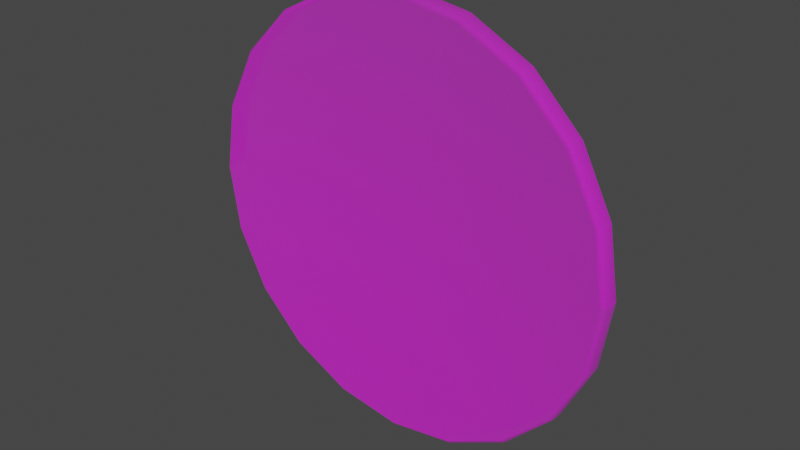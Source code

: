 # Source: d2s.blend  (saved by Blender 4.1.24; exported with 4.5.12 LTS)
import bpy
from mathutils import Matrix  # noqa: F401  (used for matrix-valued properties, if any)

bpy.ops.wm.read_factory_settings(use_empty=True)
scene = bpy.context.scene
scene.name = 'Scene'

# ---- images (referenced by path relative to the original .blend; pixels are not part of the script)
import os
ASSET_DIR = os.environ.get("B2B_ASSET_DIR", "")  # directory of the original .blend (textures are referenced by path, not embedded)
HERE = os.path.dirname(os.path.abspath(__file__))  # packed textures are extracted next to this script under _unpacked/

def load_image(name, relpath, width, height, colorspace="sRGB"):
    """Load a texture the original file referenced (path relative to the .blend, or extracted next to this script)."""
    p = next((c for c in (os.path.join(HERE, relpath), os.path.join(ASSET_DIR, relpath)) if relpath and os.path.exists(c)), "")
    if p:
        img = bpy.data.images.load(p, check_existing=True)
        img.name = name
    else:  # same state as the original file: an image datablock whose file is absent (Cycles renders it pink)
        img = bpy.data.images.new(name, width, height)
        img.source = "FILE"
        img.filepath = "//" + (relpath or name)
    img.colorspace_settings.name = colorspace
    return img
img_d2_uv_png = load_image('d2_uv.png', 'd2_uv.png', 1024, 1024, 'sRGB')
img_d2_bump_png = load_image('d2_bump.png', 'd2_bump.png', 1024, 1024, 'sRGB')
img_d2_coat_png = load_image('d2_coat.png', 'd2_coat.png', 1024, 1024, 'sRGB')

# ---- materials (node trees are filled in below, after node groups)
mat_material_0 = bpy.data.materials.new('Material_0')
mat_material_0.surface_render_method = 'BLENDED'
mat_material_0.blend_method = 'BLEND'
mat_material_0.use_backface_culling = True
mat_material_0.use_transparent_shadow = False

# ---- material node trees
mat_material_0.use_nodes = True; mat_material_0.node_tree.nodes.clear()
_N = mat_material_0.node_tree.nodes; _L = mat_material_0.node_tree.links
n0 = _N.new('ShaderNodeBsdfPrincipled'); n0.name = 'Principled BSDF'; n0.location = (50, 292)
n0.distribution = 'GGX'
n0.subsurface_method = 'BURLEY'
n0.inputs[2].default_value = 0.8
n0.inputs[3].default_value = 1.2
n0.inputs[28].default_value = 0.15
n1 = _N.new('ShaderNodeOutputMaterial'); n1.name = 'Material Output'; n1.location = (342, 272)
n2 = _N.new('ShaderNodeMix'); n2.name = 'Mix'; n2.location = (-340, 210)
n2.label = 'Mix Vertex Color'
n2.data_type = 'RGBA'
n2.blend_type = 'MULTIPLY'
n2.inputs[0].default_value = 1.0
n3 = _N.new('ShaderNodeMath'); n3.name = 'Math'; n3.location = (-340, 10)
n3.label = 'Mix Vertex Alpha'
n3.operation = 'MULTIPLY'
n3.inputs[2].default_value = 0.0
n4 = _N.new('ShaderNodeVertexColor'); n4.name = 'Vertex Color'; n4.location = (-650, -30)
n4.layer_name = 'Col'
n5 = _N.new('ShaderNodeTexImage'); n5.name = 'Image Texture'; n5.location = (-920, 210)
n5.label = 'BASE COLOR'
n5.image = img_d2_uv_png
n5.interpolation = 'Smart'
n5.extension = 'CLIP'
n6 = _N.new('ShaderNodeTexImage'); n6.name = 'Image Texture.001'; n6.location = (-872, -197)
n6.image = img_d2_bump_png
n7 = _N.new('ShaderNodeTexImage'); n7.name = 'Image Texture.002'; n7.location = (-308, -380)
n7.image = img_d2_coat_png
n8 = _N.new('ShaderNodeBump'); n8.name = 'Bump'; n8.location = (-469, -192)
n8.inputs[1].default_value = 1.0
n8.inputs[2].default_value = 1.0
n9 = _N.new('ShaderNodeNormalMap'); n9.name = 'Normal Map'; n9.location = (-242, -197)
_L.new(n0.outputs[0], n1.inputs[0])
_L.new(n2.outputs[2], n0.inputs[0])
_L.new(n3.outputs[0], n0.inputs[4])
_L.new(n4.outputs[0], n2.inputs[7])
_L.new(n4.outputs[1], n3.inputs[1])
_L.new(n5.outputs[0], n2.inputs[6])
_L.new(n5.outputs[1], n3.inputs[0])
_L.new(n8.outputs[0], n9.inputs[1])
_L.new(n6.outputs[0], n8.inputs[3])
_L.new(n7.outputs[0], n0.inputs[27])
n1.is_active_output = True

# ---- world
world_world = bpy.data.worlds.new('World'); scene.world = world_world
world_world.use_nodes = True; world_world.node_tree.nodes.clear()
_N = world_world.node_tree.nodes; _L = world_world.node_tree.links
n0 = _N.new('ShaderNodeOutputWorld'); n0.name = 'World Output'; n0.location = (300, 300)
n1 = _N.new('ShaderNodeBackground'); n1.name = 'Background'; n1.location = (10, 300)
n1.inputs[0].default_value = (0.05088, 0.05088, 0.05088, 1.0)
_L.new(n1.outputs[0], n0.inputs[0])
n0.is_active_output = True
world_world.color = (0.05088, 0.05088, 0.05088)
world_world.use_sun_shadow = False
world_world.sun_shadow_jitter_overblur = 0.0

# ---- meshes
me_mesh_0 = bpy.data.meshes.new('Mesh_0')
me_mesh_0.from_pydata([(88.93, 4.533, 0.0001336), (90.84, 2.654, -6.83e-05), (84.58, -4.548, -27.48), (86.39, -2.668, -28.07), (27.48, 4.548, -84.58), (28.07, 2.669, -86.39), (27.48, -4.536, -84.58), (28.07, -2.657, -86.39), (-0.0007737, -4.533, -88.93), (-0.0005998, -2.654, -90.84), (-27.48, -4.531, -84.58), (-28.07, -2.651, -86.39), (-84.58, 4.553, -27.48), (-86.39, 2.674, -28.07), (-88.93, -4.533, -0.0001336), (-90.84, -2.654, 6.83e-05), (-71.95, 4.544, 52.27), (-73.49, 2.665, 53.39), (-71.95, -4.54, 52.27), (-73.49, -2.661, 53.39), (-52.27, 4.54, 71.95), (-53.39, 2.661, 73.49), (-27.48, -4.548, 84.58), (-28.07, -2.669, 86.39), (0.0007737, 4.533, 88.93), (0.0005998, 2.654, 90.84), (-0.0001343, -4.551, 88.93), (6.751e-05, -2.672, 90.84), (27.48, 4.531, 84.58), (28.07, 2.651, 86.39), (84.58, 4.531, 27.48), (86.39, 2.651, 28.07), (84.58, 4.536, -27.48), (86.39, 2.657, -28.07), (73.49, 2.661, -53.39), (71.95, 4.54, -52.27), (52.27, 4.544, -71.95), (53.39, 2.665, -73.49), (0.0001343, 4.551, -88.93), (-6.751e-05, 2.672, -90.84), (-28.07, 2.674, -86.39), (-27.48, 4.553, -84.58), (-52.27, 4.554, -71.95), (-53.39, 2.675, -73.49), (-71.95, 4.554, -52.27), (-73.49, 2.675, -53.39), (-88.93, 4.551, 0.0007747), (-90.84, 2.672, 0.0006008), (-84.58, 4.548, 27.48), (-86.39, 2.668, 28.07), (-27.48, 4.536, 84.58), (-28.07, 2.657, 86.39), (52.27, 4.529, 71.95), (53.39, 2.65, 73.49), (71.95, 4.529, 52.27), (73.49, 2.65, 53.39), (88.93, -4.551, -0.0007747), (90.84, -2.672, -0.0006008), (71.95, -4.544, -52.27), (73.49, -2.665, -53.39), (52.27, -4.54, -71.95), (53.39, -2.661, -73.49), (-52.27, -4.529, -71.95), (-53.39, -2.65, -73.49), (-73.49, -2.65, -53.39), (-71.95, -4.529, -52.27), (-84.58, -4.531, -27.48), (-86.39, -2.651, -28.07), (-84.58, -4.536, 27.48), (-86.39, -2.657, 28.07), (-52.27, -4.544, 71.95), (-53.39, -2.665, 73.49), (27.48, -4.553, 84.58), (28.07, -2.674, 86.39), (52.27, -4.554, 71.95), (53.39, -2.675, 73.49), (73.49, -2.675, 53.39), (71.95, -4.554, 52.27), (84.58, -4.553, 27.48), (86.39, -2.674, 28.07)], [], [(19, 71, 21, 17), (73, 75, 53, 29), (71, 23, 51, 21), (76, 79, 31, 55), (7, 9, 39, 5), (11, 63, 43, 40), (69, 19, 17, 49), (9, 11, 40, 39), (2, 56, 78, 77, 74, 72, 26, 22, 70, 18, 68, 14, 66, 65, 62, 10, 8, 6, 60, 58), (3, 59, 34, 33), (75, 76, 55, 53), (27, 73, 29, 25), (67, 15, 47, 13), (61, 7, 5, 37), (64, 67, 13, 45), (15, 69, 49, 47), (63, 64, 45, 43), (51, 23, 27, 25), (59, 61, 37, 34), (79, 57, 1, 31), (0, 32, 35, 36, 4, 38, 41, 42, 44, 12, 46, 48, 16, 20, 50, 24, 28, 52, 54, 30), (17, 21, 20, 16), (25, 29, 28, 24), (39, 40, 41, 38), (43, 45, 44, 42), (53, 55, 54, 52), (58, 60, 61, 59), (65, 66, 67, 64), (72, 74, 75, 73), (77, 78, 79, 76), (62, 65, 64, 63), (6, 8, 9, 7), (8, 10, 11, 9), (22, 26, 27, 23), (33, 34, 35, 32), (34, 37, 36, 35), (40, 43, 42, 41), (47, 49, 48, 46), (57, 79, 78, 56), (74, 77, 76, 75), (1, 33, 32, 0), (37, 5, 4, 36), (5, 39, 38, 4), (45, 13, 12, 44), (13, 47, 46, 12), (49, 17, 16, 48), (21, 51, 50, 20), (51, 25, 24, 50), (29, 53, 52, 28), (55, 31, 30, 54), (31, 1, 0, 30), (2, 58, 59, 3), (10, 62, 63, 11), (14, 68, 69, 15), (60, 6, 7, 61), (26, 72, 73, 27), (66, 14, 15, 67), (68, 18, 19, 69), (70, 22, 23, 71), (56, 2, 3, 57), (18, 70, 71, 19), (57, 3, 33, 1)])
me_mesh_0.polygons.foreach_set('use_smooth', [True] * 62)
_uv = me_mesh_0.uv_layers.new(name='UVMap')
_uv.uv.foreach_set('vector', [0.3459, 0.7036, 0.3459, 0.7939, 0.3284, 0.7941, 0.3284, 0.7037, 0.2695, 0.8845, 0.2695, 0.7941, 0.2869, 0.7939, 0.2869, 0.8843, 0.3459, 0.7939, 0.3458, 0.8844, 0.3284, 0.8844, 0.3284, 0.7941, 0.2693, 0.7037, 0.2694, 0.6133, 0.2867, 0.6132, 0.2868, 0.7035, 0.2101, 0.6133, 0.2098, 0.5196, 0.2282, 0.5197, 0.2275, 0.6132, 0.1682, 0.6132, 0.1683, 0.7035, 0.1508, 0.7037, 0.1509, 0.6133, 0.3459, 0.6132, 0.3459, 0.7036, 0.3284, 0.7037, 0.3285, 0.6133, 0.169, 0.5197, 0.1682, 0.6132, 0.1509, 0.6133, 0.1506, 0.5196, 0.01763, 0.3261, 0.005654, 0.2504, 0.01763, 0.1748, 0.0524, 0.1065, 0.1065, 0.0524, 0.1748, 0.01763, 0.2504, 0.005654, 0.3261, 0.01763, 0.3943, 0.0524, 0.4484, 0.1065, 0.4832, 0.1748, 0.4952, 0.2504, 0.4832, 0.3261, 0.4484, 0.3943, 0.3943, 0.4484, 0.3261, 0.4832, 0.2504, 0.4952, 0.1748, 0.4832, 0.1065, 0.4484, 0.0524, 0.3943, 0.2103, 0.8845, 0.2102, 0.7941, 0.2277, 0.7939, 0.2276, 0.8843, 0.2695, 0.7941, 0.2693, 0.7037, 0.2868, 0.7035, 0.2869, 0.7939, 0.2688, 0.9779, 0.2695, 0.8845, 0.2869, 0.8843, 0.2872, 0.9781, 0.1684, 0.8843, 0.1687, 0.9781, 0.1503, 0.9779, 0.151, 0.8845, 0.2101, 0.7037, 0.2101, 0.6133, 0.2275, 0.6132, 0.2275, 0.7035, 0.1684, 0.7939, 0.1684, 0.8843, 0.151, 0.8845, 0.1509, 0.7941, 0.3467, 0.5197, 0.3459, 0.6132, 0.3285, 0.6133, 0.3283, 0.5196, 0.1683, 0.7035, 0.1684, 0.7939, 0.1509, 0.7941, 0.1508, 0.7037, 0.3284, 0.8844, 0.3458, 0.8844, 0.3464, 0.978, 0.328, 0.978, 0.2102, 0.7941, 0.2101, 0.7037, 0.2275, 0.7035, 0.2277, 0.7939, 0.2694, 0.6133, 0.2691, 0.5196, 0.2875, 0.5197, 0.2867, 0.6132, 0.505, 0.7498, 0.517, 0.6741, 0.5518, 0.6059, 0.6059, 0.5518, 0.6741, 0.517, 0.7498, 0.505, 0.8254, 0.517, 0.8936, 0.5518, 0.9478, 0.6059, 0.9826, 0.6741, 0.9945, 0.7498, 0.9826, 0.8254, 0.9478, 0.8936, 0.8936, 0.9478, 0.8254, 0.9826, 0.7498, 0.9945, 0.6741, 0.9826, 0.6059, 0.9478, 0.5518, 0.8936, 0.517, 0.8254, 0.3284, 0.7037, 0.3284, 0.7941, 0.3197, 0.7941, 0.3197, 0.7037, 0.2872, 0.9781, 0.2869, 0.8843, 0.2957, 0.8843, 0.2963, 0.977, 0.1506, 0.5196, 0.1509, 0.6133, 0.142, 0.6133, 0.1414, 0.5206, 0.1508, 0.7037, 0.1509, 0.7941, 0.1423, 0.7941, 0.1421, 0.7037, 0.2869, 0.7939, 0.2868, 0.7035, 0.2955, 0.7035, 0.2956, 0.7939, 0.2015, 0.7941, 0.2014, 0.7037, 0.2101, 0.7037, 0.2102, 0.7941, 0.1771, 0.7939, 0.1772, 0.8843, 0.1684, 0.8843, 0.1684, 0.7939, 0.2609, 0.8844, 0.2608, 0.7941, 0.2695, 0.7941, 0.2695, 0.8845, 0.2606, 0.7037, 0.2606, 0.6133, 0.2694, 0.6133, 0.2693, 0.7037, 0.177, 0.7035, 0.1771, 0.7939, 0.1684, 0.7939, 0.1683, 0.7035, 0.2013, 0.6133, 0.2007, 0.5206, 0.2098, 0.5196, 0.2101, 0.6133, 0.1778, 0.5207, 0.1769, 0.6132, 0.1682, 0.6132, 0.169, 0.5197, 0.3546, 0.8844, 0.3556, 0.9769, 0.3464, 0.978, 0.3458, 0.8844, 0.2276, 0.8843, 0.2277, 0.7939, 0.2364, 0.7939, 0.2364, 0.8843, 0.2277, 0.7939, 0.2275, 0.7035, 0.2362, 0.7035, 0.2364, 0.7939, 0.1509, 0.6133, 0.1508, 0.7037, 0.1421, 0.7037, 0.142, 0.6133, 0.3283, 0.5196, 0.3285, 0.6133, 0.3197, 0.6133, 0.3192, 0.5206, 0.2691, 0.5196, 0.2694, 0.6133, 0.2606, 0.6133, 0.2599, 0.5206, 0.2608, 0.7941, 0.2606, 0.7037, 0.2693, 0.7037, 0.2695, 0.7941, 0.2279, 0.9781, 0.2276, 0.8843, 0.2364, 0.8843, 0.237, 0.977, 0.2275, 0.7035, 0.2275, 0.6132, 0.2361, 0.6132, 0.2362, 0.7035, 0.2275, 0.6132, 0.2282, 0.5197, 0.237, 0.5207, 0.2361, 0.6132, 0.1509, 0.7941, 0.151, 0.8845, 0.1424, 0.8844, 0.1423, 0.7941, 0.151, 0.8845, 0.1503, 0.9779, 0.1414, 0.9769, 0.1424, 0.8844, 0.3285, 0.6133, 0.3284, 0.7037, 0.3197, 0.7037, 0.3197, 0.6133, 0.3284, 0.7941, 0.3284, 0.8844, 0.3198, 0.8844, 0.3197, 0.7941, 0.3284, 0.8844, 0.328, 0.978, 0.3192, 0.977, 0.3198, 0.8844, 0.2869, 0.8843, 0.2869, 0.7939, 0.2956, 0.7939, 0.2957, 0.8843, 0.2868, 0.7035, 0.2867, 0.6132, 0.2954, 0.6132, 0.2955, 0.7035, 0.2867, 0.6132, 0.2875, 0.5197, 0.2963, 0.5207, 0.2954, 0.6132, 0.2016, 0.8844, 0.2015, 0.7941, 0.2102, 0.7941, 0.2103, 0.8845, 0.1769, 0.6132, 0.177, 0.7035, 0.1683, 0.7035, 0.1682, 0.6132, 0.3556, 0.5208, 0.3545, 0.6132, 0.3459, 0.6132, 0.3467, 0.5197, 0.2014, 0.7037, 0.2013, 0.6133, 0.2101, 0.6133, 0.2101, 0.7037, 0.2599, 0.9769, 0.2609, 0.8844, 0.2695, 0.8845, 0.2688, 0.9779, 0.1772, 0.8843, 0.1778, 0.977, 0.1687, 0.9781, 0.1684, 0.8843, 0.3545, 0.6132, 0.3546, 0.7036, 0.3459, 0.7036, 0.3459, 0.6132, 0.3546, 0.7939, 0.3546, 0.8844, 0.3458, 0.8844, 0.3459, 0.7939, 0.2007, 0.9769, 0.2016, 0.8844, 0.2103, 0.8845, 0.2095, 0.9779, 0.3546, 0.7036, 0.3546, 0.7939, 0.3459, 0.7939, 0.3459, 0.7036, 0.2095, 0.9779, 0.2103, 0.8845, 0.2276, 0.8843, 0.2279, 0.9781])
_ca = me_mesh_0.color_attributes.new('Col', 'BYTE_COLOR', 'CORNER')
_ca.data.foreach_set('color', [1.0, 1.0, 1.0, 1.0, 1.0, 1.0, 1.0, 1.0, 1.0, 1.0, 1.0, 1.0, 1.0, 1.0, 1.0, 1.0, 1.0, 1.0, 1.0, 1.0, 1.0, 1.0, 1.0, 1.0, 1.0, 1.0, 1.0, 1.0, 1.0, 1.0, 1.0, 1.0, 1.0, 1.0, 1.0, 1.0, 1.0, 1.0, 1.0, 1.0, 1.0, 1.0, 1.0, 1.0, 1.0, 1.0, 1.0, 1.0, 1.0, 1.0, 1.0, 1.0, 1.0, 1.0, 1.0, 1.0, 1.0, 1.0, 1.0, 1.0, 1.0, 1.0, 1.0, 1.0, 1.0, 1.0, 1.0, 1.0, 1.0, 1.0, 1.0, 1.0, 1.0, 1.0, 1.0, 1.0, 1.0, 1.0, 1.0, 1.0, 1.0, 1.0, 1.0, 1.0, 1.0, 1.0, 1.0, 1.0, 1.0, 1.0, 1.0, 1.0, 1.0, 1.0, 1.0, 1.0, 1.0, 1.0, 1.0, 1.0, 1.0, 1.0, 1.0, 1.0, 1.0, 1.0, 1.0, 1.0, 1.0, 1.0, 1.0, 1.0, 1.0, 1.0, 1.0, 1.0, 1.0, 1.0, 1.0, 1.0, 1.0, 1.0, 1.0, 1.0, 1.0, 1.0, 1.0, 1.0, 1.0, 1.0, 1.0, 1.0, 1.0, 1.0, 1.0, 1.0, 1.0, 1.0, 1.0, 1.0, 1.0, 1.0, 1.0, 1.0, 1.0, 1.0, 1.0, 1.0, 1.0, 1.0, 1.0, 1.0, 1.0, 1.0, 1.0, 1.0, 1.0, 1.0, 1.0, 1.0, 1.0, 1.0, 1.0, 1.0, 1.0, 1.0, 1.0, 1.0, 1.0, 1.0, 1.0, 1.0, 1.0, 1.0, 1.0, 1.0, 1.0, 1.0, 1.0, 1.0, 1.0, 1.0, 1.0, 1.0, 1.0, 1.0, 1.0, 1.0, 1.0, 1.0, 1.0, 1.0, 1.0, 1.0, 1.0, 1.0, 1.0, 1.0, 1.0, 1.0, 1.0, 1.0, 1.0, 1.0, 1.0, 1.0, 1.0, 1.0, 1.0, 1.0, 1.0, 1.0, 1.0, 1.0, 1.0, 1.0, 1.0, 1.0, 1.0, 1.0, 1.0, 1.0, 1.0, 1.0, 1.0, 1.0, 1.0, 1.0, 1.0, 1.0, 1.0, 1.0, 1.0, 1.0, 1.0, 1.0, 1.0, 1.0, 1.0, 1.0, 1.0, 1.0, 1.0, 1.0, 1.0, 1.0, 1.0, 1.0, 1.0, 1.0, 1.0, 1.0, 1.0, 1.0, 1.0, 1.0, 1.0, 1.0, 1.0, 1.0, 1.0, 1.0, 1.0, 1.0, 1.0, 1.0, 1.0, 1.0, 1.0, 1.0, 1.0, 1.0, 1.0, 1.0, 1.0, 1.0, 1.0, 1.0, 1.0, 1.0, 1.0, 1.0, 1.0, 1.0, 1.0, 1.0, 1.0, 1.0, 1.0, 1.0, 1.0, 1.0, 1.0, 1.0, 1.0, 1.0, 1.0, 1.0, 1.0, 1.0, 1.0, 1.0, 1.0, 1.0, 1.0, 1.0, 1.0, 1.0, 1.0, 1.0, 1.0, 1.0, 1.0, 1.0, 1.0, 1.0, 1.0, 1.0, 1.0, 1.0, 1.0, 1.0, 1.0, 1.0, 1.0, 1.0, 1.0, 1.0, 1.0, 1.0, 1.0, 1.0, 1.0, 1.0, 1.0, 1.0, 1.0, 1.0, 1.0, 1.0, 1.0, 1.0, 1.0, 1.0, 1.0, 1.0, 1.0, 1.0, 1.0, 1.0, 1.0, 1.0, 1.0, 1.0, 1.0, 1.0, 1.0, 1.0, 1.0, 1.0, 1.0, 1.0, 1.0, 1.0, 1.0, 1.0, 1.0, 1.0, 1.0, 1.0, 1.0, 1.0, 1.0, 1.0, 1.0, 1.0, 1.0, 1.0, 1.0, 1.0, 1.0, 1.0, 1.0, 1.0, 1.0, 1.0, 1.0, 1.0, 1.0, 1.0, 1.0, 1.0, 1.0, 1.0, 1.0, 1.0, 1.0, 1.0, 1.0, 1.0, 1.0, 1.0, 1.0, 1.0, 1.0, 1.0, 1.0, 1.0, 1.0, 1.0, 1.0, 1.0, 1.0, 1.0, 1.0, 1.0, 1.0, 1.0, 1.0, 1.0, 1.0, 1.0, 1.0, 1.0, 1.0, 1.0, 1.0, 1.0, 1.0, 1.0, 1.0, 1.0, 1.0, 1.0, 1.0, 1.0, 1.0, 1.0, 1.0, 1.0, 1.0, 1.0, 1.0, 1.0, 1.0, 1.0, 1.0, 1.0, 1.0, 1.0, 1.0, 1.0, 1.0, 1.0, 1.0, 1.0, 1.0, 1.0, 1.0, 1.0, 1.0, 1.0, 1.0, 1.0, 1.0, 1.0, 1.0, 1.0, 1.0, 1.0, 1.0, 1.0, 1.0, 1.0, 1.0, 1.0, 1.0, 1.0, 1.0, 1.0, 1.0, 1.0, 1.0, 1.0, 1.0, 1.0, 1.0, 1.0, 1.0, 1.0, 1.0, 1.0, 1.0, 1.0, 1.0, 1.0, 1.0, 1.0, 1.0, 1.0, 1.0, 1.0, 1.0, 1.0, 1.0, 1.0, 1.0, 1.0, 1.0, 1.0, 1.0, 1.0, 1.0, 1.0, 1.0, 1.0, 1.0, 1.0, 1.0, 1.0, 1.0, 1.0, 1.0, 1.0, 1.0, 1.0, 1.0, 1.0, 1.0, 1.0, 1.0, 1.0, 1.0, 1.0, 1.0, 1.0, 1.0, 1.0, 1.0, 1.0, 1.0, 1.0, 1.0, 1.0, 1.0, 1.0, 1.0, 1.0, 1.0, 1.0, 1.0, 1.0, 1.0, 1.0, 1.0, 1.0, 1.0, 1.0, 1.0, 1.0, 1.0, 1.0, 1.0, 1.0, 1.0, 1.0, 1.0, 1.0, 1.0, 1.0, 1.0, 1.0, 1.0, 1.0, 1.0, 1.0, 1.0, 1.0, 1.0, 1.0, 1.0, 1.0, 1.0, 1.0, 1.0, 1.0, 1.0, 1.0, 1.0, 1.0, 1.0, 1.0, 1.0, 1.0, 1.0, 1.0, 1.0, 1.0, 1.0, 1.0, 1.0, 1.0, 1.0, 1.0, 1.0, 1.0, 1.0, 1.0, 1.0, 1.0, 1.0, 1.0, 1.0, 1.0, 1.0, 1.0, 1.0, 1.0, 1.0, 1.0, 1.0, 1.0, 1.0, 1.0, 1.0, 1.0, 1.0, 1.0, 1.0, 1.0, 1.0, 1.0, 1.0, 1.0, 1.0, 1.0, 1.0, 1.0, 1.0, 1.0, 1.0, 1.0, 1.0, 1.0, 1.0, 1.0, 1.0, 1.0, 1.0, 1.0, 1.0, 1.0, 1.0, 1.0, 1.0, 1.0, 1.0, 1.0, 1.0, 1.0, 1.0, 1.0, 1.0, 1.0, 1.0, 1.0, 1.0, 1.0, 1.0, 1.0, 1.0, 1.0, 1.0, 1.0, 1.0, 1.0, 1.0, 1.0, 1.0, 1.0, 1.0, 1.0, 1.0, 1.0, 1.0, 1.0, 1.0, 1.0, 1.0, 1.0, 1.0, 1.0, 1.0, 1.0, 1.0, 1.0, 1.0, 1.0, 1.0, 1.0, 1.0, 1.0, 1.0, 1.0, 1.0, 1.0, 1.0, 1.0, 1.0, 1.0, 1.0, 1.0, 1.0, 1.0, 1.0, 1.0, 1.0, 1.0, 1.0, 1.0, 1.0, 1.0, 1.0, 1.0, 1.0, 1.0, 1.0, 1.0, 1.0, 1.0, 1.0, 1.0, 1.0, 1.0, 1.0, 1.0, 1.0, 1.0, 1.0, 1.0, 1.0, 1.0, 1.0, 1.0, 1.0, 1.0, 1.0, 1.0, 1.0, 1.0, 1.0, 1.0, 1.0, 1.0, 1.0, 1.0, 1.0, 1.0, 1.0, 1.0, 1.0, 1.0, 1.0, 1.0, 1.0, 1.0, 1.0, 1.0, 1.0, 1.0, 1.0, 1.0, 1.0, 1.0, 1.0, 1.0, 1.0, 1.0, 1.0, 1.0, 1.0, 1.0, 1.0, 1.0, 1.0, 1.0, 1.0, 1.0, 1.0, 1.0, 1.0, 1.0, 1.0, 1.0, 1.0, 1.0, 1.0, 1.0, 1.0, 1.0, 1.0, 1.0, 1.0, 1.0, 1.0, 1.0, 1.0, 1.0, 1.0, 1.0, 1.0, 1.0, 1.0, 1.0, 1.0, 1.0, 1.0, 1.0, 1.0, 1.0, 1.0, 1.0, 1.0, 1.0, 1.0, 1.0, 1.0, 1.0, 1.0, 1.0, 1.0, 1.0, 1.0, 1.0, 1.0, 1.0, 1.0, 1.0, 1.0, 1.0, 1.0, 1.0, 1.0, 1.0, 1.0, 1.0, 1.0, 1.0, 1.0, 1.0, 1.0, 1.0, 1.0, 1.0, 1.0, 1.0, 1.0, 1.0, 1.0, 1.0, 1.0, 1.0, 1.0, 1.0, 1.0, 1.0, 1.0, 1.0, 1.0, 1.0, 1.0, 1.0, 1.0, 1.0, 1.0, 1.0, 1.0, 1.0, 1.0, 1.0, 1.0, 1.0, 1.0, 1.0, 1.0, 1.0, 1.0, 1.0, 1.0, 1.0, 1.0, 1.0, 1.0, 1.0, 1.0, 1.0, 1.0, 1.0, 1.0, 1.0, 1.0, 1.0, 1.0, 1.0, 1.0, 1.0, 1.0, 1.0, 1.0, 1.0, 1.0, 1.0, 1.0, 1.0, 1.0, 1.0, 1.0, 1.0, 1.0, 1.0, 1.0, 1.0, 1.0, 1.0, 1.0, 1.0, 1.0, 1.0, 1.0, 1.0, 1.0, 1.0, 1.0, 1.0, 1.0, 1.0, 1.0, 1.0, 1.0, 1.0, 1.0, 1.0, 1.0, 1.0, 1.0, 1.0, 1.0, 1.0, 1.0, 1.0, 1.0, 1.0, 1.0, 1.0, 1.0, 1.0, 1.0, 1.0, 1.0, 1.0, 1.0, 1.0, 1.0, 1.0, 1.0, 1.0, 1.0, 1.0, 1.0, 1.0, 1.0, 1.0, 1.0, 1.0, 1.0, 1.0, 1.0, 1.0, 1.0, 1.0, 1.0, 1.0, 1.0, 1.0, 1.0, 1.0, 1.0, 1.0, 1.0, 1.0, 1.0, 1.0, 1.0, 1.0, 1.0, 1.0, 1.0, 1.0, 1.0, 1.0, 1.0, 1.0, 1.0, 1.0, 1.0, 1.0, 1.0, 1.0, 1.0, 1.0, 1.0, 1.0, 1.0, 1.0, 1.0, 1.0, 1.0, 1.0, 1.0, 1.0, 1.0, 1.0, 1.0, 1.0, 1.0, 1.0, 1.0, 1.0, 1.0, 1.0, 1.0, 1.0, 1.0, 1.0, 1.0, 1.0, 1.0, 1.0, 1.0, 1.0, 1.0, 1.0, 1.0, 1.0, 1.0, 1.0, 1.0, 1.0, 1.0, 1.0, 1.0, 1.0, 1.0, 1.0, 1.0, 1.0, 1.0, 1.0, 1.0, 1.0, 1.0, 1.0, 1.0, 1.0, 1.0, 1.0, 1.0, 1.0, 1.0, 1.0, 1.0, 1.0, 1.0, 1.0, 1.0, 1.0, 1.0, 1.0, 1.0, 1.0, 1.0, 1.0, 1.0, 1.0, 1.0, 1.0, 1.0, 1.0, 1.0, 1.0, 1.0, 1.0, 1.0, 1.0, 1.0, 1.0, 1.0, 1.0, 1.0, 1.0, 1.0, 1.0, 1.0, 1.0, 1.0, 1.0, 1.0, 1.0, 1.0, 1.0, 1.0, 1.0, 1.0, 1.0, 1.0, 1.0, 1.0, 1.0, 1.0, 1.0])
me_mesh_0.materials.append(mat_material_0)
me_mesh_0.use_remesh_fix_poles = True
me_mesh_0.use_remesh_preserve_attributes = False
me_mesh_0.update()
me_mesh_0.normals_split_custom_set([tuple(v) for v in zip(*[iter([-0.7508, -0.3725, 0.5454, -0.5455, -0.3725, 0.7508, -0.5454, 0.3725, 0.7508, -0.7507, 0.3725, 0.5455, 0.2867, -0.3726, 0.8826, 0.5454, -0.3726, 0.7507, 0.5455, 0.3724, 0.7508, 0.2868, 0.3724, 0.8826, -0.5455, -0.3725, 0.7508, -0.2868, -0.3726, 0.8826, -0.2867, 0.3725, 0.8826, -0.5454, 0.3725, 0.7508, 0.7508, -0.3726, 0.5454, 0.8826, -0.3726, 0.2867, 0.8826, 0.3724, 0.2868, 0.7508, 0.3724, 0.5455, 0.2867, -0.3725, -0.8826, -4.069e-05, -0.3724, -0.9281, 3.38e-05, 0.3726, -0.928, 0.2868, 0.3726, -0.8826, -0.2868, -0.3724, -0.8826, -0.5455, -0.3724, -0.7508, -0.5454, 0.3726, -0.7507, -0.2867, 0.3726, -0.8826, -0.8826, -0.3725, 0.2867, -0.7508, -0.3725, 0.5454, -0.7507, 0.3725, 0.5455, -0.8826, 0.3726, 0.2868, -4.069e-05, -0.3724, -0.9281, -0.2868, -0.3724, -0.8826, -0.2867, 0.3726, -0.8826, 3.38e-05, 0.3726, -0.928, 0.3911, -0.9115, -0.1272, 0.4113, -0.9115, -9.261e-05, 0.3911, -0.9115, 0.127, 0.3327, -0.9115, 0.2417, 0.2417, -0.9115, 0.3327, 0.127, -0.9115, 0.3911, -8.97e-05, -0.9115, 0.4113, -0.1272, -0.9115, 0.3911, -0.2419, -0.9115, 0.3327, -0.3329, -0.9115, 0.2417, -0.3913, -0.9114, 0.127, -0.4115, -0.9114, -8.979e-05, -0.3913, -0.9114, -0.1272, -0.3329, -0.9114, -0.2419, -0.2419, -0.9114, -0.3329, -0.1272, -0.9114, -0.3913, -9.253e-05, -0.9114, -0.4115, 0.127, -0.9114, -0.3913, 0.2417, -0.9115, -0.3329, 0.3327, -0.9115, -0.2419, 0.8826, -0.3726, -0.2868, 0.7507, -0.3725, -0.5455, 0.7508, 0.3725, -0.5454, 0.8826, 0.3725, -0.2867, 0.5454, -0.3726, 0.7507, 0.7508, -0.3726, 0.5454, 0.7508, 0.3724, 0.5455, 0.5455, 0.3724, 0.7508, -3.376e-05, -0.3726, 0.928, 0.2867, -0.3726, 0.8826, 0.2868, 0.3724, 0.8826, 4.069e-05, 0.3724, 0.9281, -0.8826, -0.3724, -0.2868, -0.9281, -0.3724, -3.377e-05, -0.928, 0.3726, 4.081e-05, -0.8826, 0.3726, -0.2867, 0.5454, -0.3725, -0.7508, 0.2867, -0.3725, -0.8826, 0.2868, 0.3726, -0.8826, 0.5455, 0.3725, -0.7508, -0.7508, -0.3724, -0.5455, -0.8826, -0.3724, -0.2868, -0.8826, 0.3726, -0.2867, -0.7508, 0.3726, -0.5454, -0.9281, -0.3724, -3.377e-05, -0.8826, -0.3725, 0.2867, -0.8826, 0.3726, 0.2868, -0.928, 0.3726, 4.081e-05, -0.5455, -0.3724, -0.7508, -0.7508, -0.3724, -0.5455, -0.7508, 0.3726, -0.5454, -0.5454, 0.3726, -0.7507, -0.2867, 0.3725, 0.8826, -0.2868, -0.3726, 0.8826, -3.376e-05, -0.3726, 0.928, 4.069e-05, 0.3724, 0.9281, 0.7507, -0.3725, -0.5455, 0.5454, -0.3725, -0.7508, 0.5455, 0.3725, -0.7508, 0.7508, 0.3725, -0.5454, 0.8826, -0.3726, 0.2867, 0.928, -0.3726, -4.081e-05, 0.9281, 0.3724, 3.377e-05, 0.8826, 0.3724, 0.2868, 0.4115, 0.9114, 8.979e-05, 0.3913, 0.9114, -0.127, 0.3329, 0.9115, -0.2417, 0.2419, 0.9115, -0.3327, 0.1272, 0.9115, -0.3911, 8.972e-05, 0.9115, -0.4113, -0.127, 0.9115, -0.3911, -0.2417, 0.9115, -0.3327, -0.3327, 0.9115, -0.2417, -0.3911, 0.9115, -0.127, -0.4113, 0.9115, 9.261e-05, -0.3911, 0.9115, 0.1272, -0.3327, 0.9115, 0.2419, -0.2417, 0.9115, 0.3329, -0.127, 0.9114, 0.3913, 9.25e-05, 0.9114, 0.4115, 0.1272, 0.9114, 0.3913, 0.2419, 0.9114, 0.3329, 0.3329, 0.9114, 0.2419, 0.3913, 0.9114, 0.1272, -0.7507, 0.3725, 0.5455, -0.5454, 0.3725, 0.7508, -0.2417, 0.9115, 0.3329, -0.3327, 0.9115, 0.2419, 4.069e-05, 0.3724, 0.9281, 0.2868, 0.3724, 0.8826, 0.1272, 0.9114, 0.3913, 9.25e-05, 0.9114, 0.4115, 3.38e-05, 0.3726, -0.928, -0.2867, 0.3726, -0.8826, -0.127, 0.9115, -0.3911, 8.972e-05, 0.9115, -0.4113, -0.5454, 0.3726, -0.7507, -0.7508, 0.3726, -0.5454, -0.3327, 0.9115, -0.2417, -0.2417, 0.9115, -0.3327, 0.5455, 0.3724, 0.7508, 0.7508, 0.3724, 0.5455, 0.3329, 0.9114, 0.2419, 0.2419, 0.9114, 0.3329, 0.3327, -0.9115, -0.2419, 0.2417, -0.9115, -0.3329, 0.5454, -0.3725, -0.7508, 0.7507, -0.3725, -0.5455, -0.3329, -0.9114, -0.2419, -0.3913, -0.9114, -0.1272, -0.8826, -0.3724, -0.2868, -0.7508, -0.3724, -0.5455, 0.127, -0.9115, 0.3911, 0.2417, -0.9115, 0.3327, 0.5454, -0.3726, 0.7507, 0.2867, -0.3726, 0.8826, 0.3327, -0.9115, 0.2417, 0.3911, -0.9115, 0.127, 0.8826, -0.3726, 0.2867, 0.7508, -0.3726, 0.5454, -0.2419, -0.9114, -0.3329, -0.3329, -0.9114, -0.2419, -0.7508, -0.3724, -0.5455, -0.5455, -0.3724, -0.7508, 0.127, -0.9114, -0.3913, -9.253e-05, -0.9114, -0.4115, -4.069e-05, -0.3724, -0.9281, 0.2867, -0.3725, -0.8826, -9.253e-05, -0.9114, -0.4115, -0.1272, -0.9114, -0.3913, -0.2868, -0.3724, -0.8826, -4.069e-05, -0.3724, -0.9281, -0.1272, -0.9115, 0.3911, -8.97e-05, -0.9115, 0.4113, -3.376e-05, -0.3726, 0.928, -0.2868, -0.3726, 0.8826, 0.8826, 0.3725, -0.2867, 0.7508, 0.3725, -0.5454, 0.3329, 0.9115, -0.2417, 0.3913, 0.9114, -0.127, 0.7508, 0.3725, -0.5454, 0.5455, 0.3725, -0.7508, 0.2419, 0.9115, -0.3327, 0.3329, 0.9115, -0.2417, -0.2867, 0.3726, -0.8826, -0.5454, 0.3726, -0.7507, -0.2417, 0.9115, -0.3327, -0.127, 0.9115, -0.3911, -0.928, 0.3726, 4.081e-05, -0.8826, 0.3726, 0.2868, -0.3911, 0.9115, 0.1272, -0.4113, 0.9115, 9.261e-05, 0.928, -0.3726, -4.081e-05, 0.8826, -0.3726, 0.2867, 0.3911, -0.9115, 0.127, 0.4113, -0.9115, -9.261e-05, 0.2417, -0.9115, 0.3327, 0.3327, -0.9115, 0.2417, 0.7508, -0.3726, 0.5454, 0.5454, -0.3726, 0.7507, 0.9281, 0.3724, 3.377e-05, 0.8826, 0.3725, -0.2867, 0.3913, 0.9114, -0.127, 0.4115, 0.9114, 8.979e-05, 0.5455, 0.3725, -0.7508, 0.2868, 0.3726, -0.8826, 0.1272, 0.9115, -0.3911, 0.2419, 0.9115, -0.3327, 0.2868, 0.3726, -0.8826, 3.38e-05, 0.3726, -0.928, 8.972e-05, 0.9115, -0.4113, 0.1272, 0.9115, -0.3911, -0.7508, 0.3726, -0.5454, -0.8826, 0.3726, -0.2867, -0.3911, 0.9115, -0.127, -0.3327, 0.9115, -0.2417, -0.8826, 0.3726, -0.2867, -0.928, 0.3726, 4.081e-05, -0.4113, 0.9115, 9.261e-05, -0.3911, 0.9115, -0.127, -0.8826, 0.3726, 0.2868, -0.7507, 0.3725, 0.5455, -0.3327, 0.9115, 0.2419, -0.3911, 0.9115, 0.1272, -0.5454, 0.3725, 0.7508, -0.2867, 0.3725, 0.8826, -0.127, 0.9114, 0.3913, -0.2417, 0.9115, 0.3329, -0.2867, 0.3725, 0.8826, 4.069e-05, 0.3724, 0.9281, 9.25e-05, 0.9114, 0.4115, -0.127, 0.9114, 0.3913, 0.2868, 0.3724, 0.8826, 0.5455, 0.3724, 0.7508, 0.2419, 0.9114, 0.3329, 0.1272, 0.9114, 0.3913, 0.7508, 0.3724, 0.5455, 0.8826, 0.3724, 0.2868, 0.3913, 0.9114, 0.1272, 0.3329, 0.9114, 0.2419, 0.8826, 0.3724, 0.2868, 0.9281, 0.3724, 3.377e-05, 0.4115, 0.9114, 8.979e-05, 0.3913, 0.9114, 0.1272, 0.3911, -0.9115, -0.1272, 0.3327, -0.9115, -0.2419, 0.7507, -0.3725, -0.5455, 0.8826, -0.3726, -0.2868, -0.1272, -0.9114, -0.3913, -0.2419, -0.9114, -0.3329, -0.5455, -0.3724, -0.7508, -0.2868, -0.3724, -0.8826, -0.4115, -0.9114, -8.979e-05, -0.3913, -0.9114, 0.127, -0.8826, -0.3725, 0.2867, -0.9281, -0.3724, -3.377e-05, 0.2417, -0.9115, -0.3329, 0.127, -0.9114, -0.3913, 0.2867, -0.3725, -0.8826, 0.5454, -0.3725, -0.7508, -8.97e-05, -0.9115, 0.4113, 0.127, -0.9115, 0.3911, 0.2867, -0.3726, 0.8826, -3.376e-05, -0.3726, 0.928, -0.3913, -0.9114, -0.1272, -0.4115, -0.9114, -8.979e-05, -0.9281, -0.3724, -3.377e-05, -0.8826, -0.3724, -0.2868, -0.3913, -0.9114, 0.127, -0.3329, -0.9115, 0.2417, -0.7508, -0.3725, 0.5454, -0.8826, -0.3725, 0.2867, -0.2419, -0.9115, 0.3327, -0.1272, -0.9115, 0.3911, -0.2868, -0.3726, 0.8826, -0.5455, -0.3725, 0.7508, 0.4113, -0.9115, -9.261e-05, 0.3911, -0.9115, -0.1272, 0.8826, -0.3726, -0.2868, 0.928, -0.3726, -4.081e-05, -0.3329, -0.9115, 0.2417, -0.2419, -0.9115, 0.3327, -0.5455, -0.3725, 0.7508, -0.7508, -0.3725, 0.5454, 0.928, -0.3726, -4.081e-05, 0.8826, -0.3726, -0.2868, 0.8826, 0.3725, -0.2867, 0.9281, 0.3724, 3.377e-05])] * 3)])

# ---- objects
ob_mesh_0 = bpy.data.objects.new('Mesh_0', me_mesh_0)

# ---- transforms, parenting, visibility, modifiers, constraints
ob_mesh_0.location = (0.0, 0.0, 0.0)
ob_mesh_0.rotation_mode = 'QUATERNION'
ob_mesh_0.rotation_quaternion = (1.0, 0.0, 0.0, 0.0)
ob_mesh_0.lineart.crease_threshold = 0.0
_m = ob_mesh_0.modifiers.new('WeightedNormal', 'WEIGHTED_NORMAL')
_m = ob_mesh_0.modifiers.new('Triangulate', 'TRIANGULATE')
_m.keep_custom_normals = True

# ---- collection membership
scene.collection.objects.link(ob_mesh_0)

# ---- scene / render settings (as saved in the file)
scene.frame_start = 1; scene.frame_end = 250; scene.frame_set(134)
scene.render.engine = 'BLENDER_EEVEE_NEXT'
scene.render.use_motion_blur = True
scene.render.use_high_quality_normals = True
scene.cycles.samples = 128
scene.cycles.sampling_pattern = 'TABULATED_SOBOL'
scene.cycles.use_light_tree = False
scene.eevee.use_volumetric_shadows = True
scene.eevee.use_gtao = True
scene.eevee.ray_tracing_options.trace_max_roughness = 0.0
scene.eevee.use_raytracing = True
scene.view_settings.view_transform = 'Filmic'
bpy.context.view_layer.update()

# ---- added for rendering (the .blend has no active camera and no usable light): camera, sun
cam_auto = bpy.data.cameras.new('AutoCamera')
cam_auto.lens = 50.0
cam_auto.sensor_width = 36.0
cam_auto.clip_end = 4174.45
ob_auto_camera = bpy.data.objects.new('AutoCamera', cam_auto)
scene.collection.objects.link(ob_auto_camera)
ob_auto_camera.location = (237.861, -285.433, 190.289)
ob_auto_camera.rotation_euler = (1.09748, -7.21219e-08, 0.694738)
scene.camera = ob_auto_camera
light_auto_sun = bpy.data.lights.new('AutoSun', 'SUN')
light_auto_sun.energy = 3.0
light_auto_sun.angle = 0.0523599
ob_auto_sun = bpy.data.objects.new('AutoSun', light_auto_sun)
scene.collection.objects.link(ob_auto_sun)
ob_auto_sun.rotation_euler = (0.872665, 0.174533, 0.523599)
bpy.context.view_layer.update()

